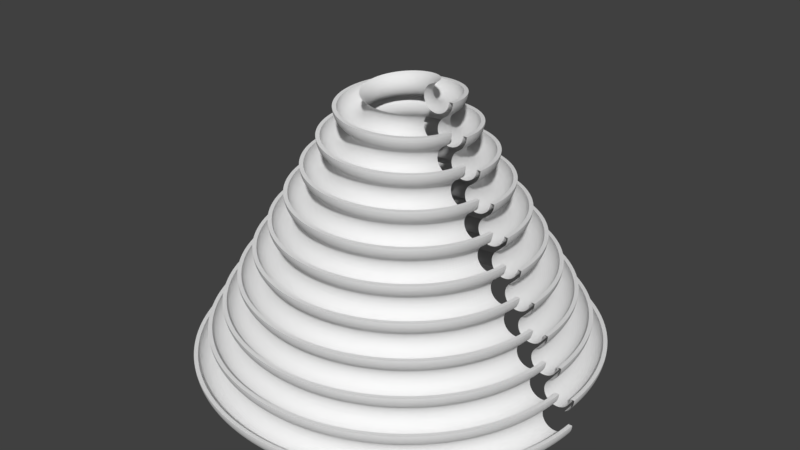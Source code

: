 # Source: round-slide.blend  (saved by Blender 2.78.0; exported with 4.5.12 LTS)
import bpy
from mathutils import Matrix  # noqa: F401  (used for matrix-valued properties, if any)

bpy.ops.wm.read_factory_settings(use_empty=True)
scene = bpy.context.scene
scene.name = 'Scene.001'

# ---- collections
col_collection_1_001 = bpy.data.collections.new('Collection 1.001'); scene.collection.children.link(col_collection_1_001)

# ---- world
world_world_001 = bpy.data.worlds.new('World.001'); scene.world = world_world_001
world_world_001.color = (0.05088, 0.05088, 0.05088)
world_world_001.use_sun_shadow = False
world_world_001.sun_shadow_jitter_overblur = 0.0
world_world_001.cycles.sampling_method = 'MANUAL'

# ---- meshes
me_cylinder_002 = bpy.data.meshes.new('Cylinder.002')
me_cylinder_002.from_pydata([(15.51, 0.5417, 80.91), (15.5, 1.907e-06, 80.95), (15.47, 0.5404, 80.32), (15.46, 1.907e-06, 80.36), (15.36, 0.5364, 79.74), (15.35, 1.907e-06, 79.78), (15.17, 0.5298, 79.19), (15.16, 1.907e-06, 79.23), (14.91, 0.5207, 78.66), (14.9, 1.907e-06, 78.7), (14.58, 0.5093, 78.17), (14.57, 1.907e-06, 78.21), (14.2, 0.4957, 77.73), (14.18, 1.907e-06, 77.77), (13.75, 0.4803, 77.34), (13.74, 1.907e-06, 77.38), (13.26, 0.4632, 77.01), (13.25, 1.907e-06, 77.05), (9.267, 0.3236, 83.94), (9.25, 1.907e-06, 83.98), (14.51, 0.5068, 80.91), (14.5, 1.907e-06, 80.95), (14.48, 0.5058, 80.45), (14.47, 1.907e-06, 80.49), (14.39, 0.5027, 80.0), (14.38, 1.907e-06, 80.04), (14.25, 0.4975, 79.57), (14.23, 1.907e-06, 79.61), (14.04, 0.4905, 79.16), (14.03, 1.907e-06, 79.2), (13.79, 0.4816, 78.78), (13.78, 1.907e-06, 78.82), (13.49, 0.471, 78.43), (13.47, 1.907e-06, 78.47), (13.14, 0.459, 78.13), (13.13, 1.907e-06, 78.17), (12.76, 0.4457, 77.88), (12.75, 1.907e-06, 77.92), (12.35, 0.4314, 77.68), (12.34, 1.907e-06, 77.71), (11.92, 0.4163, 77.53), (11.91, 1.907e-06, 77.57), (11.47, 0.4006, 77.44), (11.46, 1.907e-06, 77.48), (11.02, 0.3847, 77.41), (11.0, 1.907e-06, 77.45), (10.56, 0.3687, 77.44), (10.54, 1.907e-06, 77.48), (10.11, 0.3531, 77.53), (10.09, 1.907e-06, 77.57), (9.677, 0.3379, 77.68), (9.661, 1.907e-06, 77.71), (9.267, 0.3236, 77.88), (9.25, 1.907e-06, 77.92), (8.886, 0.3103, 78.13), (8.869, 1.907e-06, 78.17), (8.542, 0.2983, 78.43), (8.525, 1.907e-06, 78.47), (8.24, 0.2878, 78.78), (8.223, 1.907e-06, 78.82), (7.986, 0.2789, 79.16), (7.969, 1.907e-06, 79.2), (7.784, 0.2718, 79.57), (7.766, 1.907e-06, 79.61), (7.637, 0.2667, 80.0), (7.619, 1.907e-06, 80.04), (7.548, 0.2636, 80.45), (7.53, 1.907e-06, 80.49), (7.518, 0.2625, 80.91), (7.5, 1.907e-06, 80.95), (7.548, 0.2636, 81.37), (7.53, 1.907e-06, 81.4), (7.637, 0.2667, 81.81), (7.619, 1.907e-06, 81.85), (7.784, 0.2718, 82.25), (7.766, 1.907e-06, 82.29), (7.986, 0.2789, 82.66), (7.969, 1.907e-06, 82.7), (8.24, 0.2878, 83.04), (8.223, 1.907e-06, 83.08), (8.542, 0.2983, 83.38), (8.525, 1.907e-06, 83.42), (8.886, 0.3103, 83.69), (8.869, 1.907e-06, 83.72), (19.51, 0.6813, 73.98), (19.5, 2.861e-06, 74.02), (19.47, 0.68, 73.39), (19.46, 2.861e-06, 73.43), (19.36, 0.676, 72.82), (19.35, 2.861e-06, 72.85), (19.17, 0.6694, 72.26), (19.16, 2.861e-06, 72.3), (18.91, 0.6603, 71.73), (18.9, 2.861e-06, 71.77), (18.58, 0.6489, 71.24), (18.57, 2.861e-06, 71.28), (18.19, 0.6353, 70.8), (18.18, 2.861e-06, 70.84), (17.75, 0.6199, 70.41), (17.74, 2.861e-06, 70.45), (17.26, 0.6028, 70.08), (17.25, 2.861e-06, 70.12), (18.51, 0.6464, 73.98), (18.5, 1.907e-06, 74.02), (18.48, 0.6454, 73.52), (18.47, 2.861e-06, 73.56), (18.39, 0.6423, 73.07), (18.38, 2.861e-06, 73.11), (18.24, 0.6371, 72.64), (18.23, 2.861e-06, 72.68), (18.04, 0.6301, 72.23), (18.03, 2.861e-06, 72.27), (17.79, 0.6212, 71.85), (17.78, 2.861e-06, 71.89), (17.49, 0.6106, 71.51), (17.47, 2.861e-06, 71.54), (17.14, 0.5986, 71.2), (17.13, 2.861e-06, 71.24), (16.76, 0.5853, 70.95), (16.75, 2.861e-06, 70.99), (16.35, 0.571, 70.75), (16.34, 2.861e-06, 70.79), (15.92, 0.5559, 70.6), (15.91, 2.861e-06, 70.64), (15.47, 0.5402, 70.51), (15.46, 2.861e-06, 70.55), (15.01, 0.5243, 70.48), (15.0, 2.861e-06, 70.52), (14.56, 0.5083, 70.51), (14.54, 2.861e-06, 70.55), (14.11, 0.4927, 70.6), (14.09, 2.861e-06, 70.64), (13.67, 0.4775, 70.75), (13.66, 2.861e-06, 70.79), (13.26, 0.4632, 70.95), (13.25, 1.907e-06, 70.99), (12.88, 0.4499, 71.2), (12.87, 1.907e-06, 71.24), (12.54, 0.4379, 71.51), (12.53, 1.907e-06, 71.54), (12.24, 0.4274, 71.85), (12.22, 1.907e-06, 71.89), (11.98, 0.4185, 72.23), (11.97, 1.907e-06, 72.27), (11.78, 0.4114, 72.64), (11.77, 1.907e-06, 72.68), (11.63, 0.4063, 73.07), (11.62, 1.907e-06, 73.11), (11.55, 0.4032, 73.52), (11.53, 1.907e-06, 73.56), (11.52, 0.4021, 73.98), (11.5, 1.907e-06, 74.02), (11.55, 0.4032, 74.44), (11.53, 1.907e-06, 74.48), (11.63, 0.4063, 74.89), (11.62, 1.907e-06, 74.93), (11.78, 0.4114, 75.32), (11.77, 1.907e-06, 75.36), (11.98, 0.4185, 75.73), (11.97, 1.907e-06, 75.77), (12.24, 0.4274, 76.11), (12.22, 1.907e-06, 76.15), (12.54, 0.4379, 76.46), (12.53, 1.907e-06, 76.49), (12.88, 0.4499, 76.76), (12.87, 1.907e-06, 76.8), (23.51, 0.8209, 67.05), (23.5, 2.861e-06, 67.09), (23.47, 0.8196, 66.47), (23.46, 2.861e-06, 66.5), (23.35, 0.8156, 65.89), (23.35, 2.861e-06, 65.93), (23.17, 0.809, 65.33), (23.16, 2.861e-06, 65.37), (22.91, 0.7999, 64.8), (22.9, 2.861e-06, 64.84), (22.58, 0.7885, 64.31), (22.57, 2.861e-06, 64.35), (22.19, 0.7749, 63.87), (22.18, 2.861e-06, 63.91), (21.75, 0.7595, 63.48), (21.74, 2.861e-06, 63.52), (21.25, 2.861e-06, 63.19), (22.51, 0.786, 67.05), (22.5, 2.861e-06, 67.09), (22.48, 0.785, 66.6), (22.47, 2.861e-06, 66.63), (22.39, 0.7819, 66.15), (22.38, 2.861e-06, 66.19), (22.24, 0.7767, 65.71), (22.23, 2.861e-06, 65.75), (22.04, 0.7697, 65.3), (22.03, 2.861e-06, 65.34), (21.79, 0.7608, 64.92), (21.78, 2.861e-06, 64.96), (21.48, 0.7502, 64.58), (21.47, 2.861e-06, 64.62), (21.14, 0.7382, 64.28), (21.13, 2.861e-06, 64.31), (20.76, 0.7249, 64.02), (20.75, 2.861e-06, 64.06), (20.35, 0.7106, 63.82), (20.34, 2.861e-06, 63.86), (19.92, 0.6955, 63.67), (19.91, 2.861e-06, 63.71), (19.47, 0.6798, 63.58), (19.46, 2.861e-06, 63.62), (19.01, 0.6639, 63.55), (19.0, 2.861e-06, 63.59), (18.55, 0.6479, 63.58), (18.54, 2.861e-06, 63.62), (18.11, 0.6323, 63.67), (18.09, 2.861e-06, 63.71), (17.67, 0.6171, 63.82), (17.66, 2.861e-06, 63.86), (17.26, 0.6028, 64.02), (17.25, 2.861e-06, 64.06), (16.88, 0.5895, 64.28), (16.87, 2.861e-06, 64.31), (16.54, 0.5775, 64.58), (16.53, 2.861e-06, 64.62), (16.24, 0.567, 64.92), (16.22, 2.861e-06, 64.96), (15.98, 0.5581, 65.3), (15.97, 2.861e-06, 65.34), (15.78, 0.551, 65.71), (15.77, 2.861e-06, 65.75), (15.63, 0.5459, 66.15), (15.62, 2.861e-06, 66.19), (15.54, 0.5428, 66.6), (15.53, 2.861e-06, 66.63), (15.51, 0.5417, 67.05), (15.5, 2.861e-06, 67.09), (15.54, 0.5428, 67.51), (15.53, 2.861e-06, 67.55), (15.63, 0.5459, 67.96), (15.62, 2.861e-06, 68.0), (15.78, 0.551, 68.39), (15.77, 2.861e-06, 68.43), (15.98, 0.5581, 68.8), (15.97, 2.861e-06, 68.84), (16.24, 0.567, 69.18), (16.22, 2.861e-06, 69.22), (16.54, 0.5775, 69.53), (16.53, 2.861e-06, 69.57), (16.88, 0.5895, 69.83), (16.87, 2.861e-06, 69.87), (27.51, 0.9605, 60.12), (27.5, 2.861e-06, 60.16), (27.47, 0.9592, 59.54), (27.46, 2.861e-06, 59.58), (27.35, 0.9552, 58.96), (27.35, 2.861e-06, 59.0), (27.16, 0.9486, 58.4), (27.16, 2.861e-06, 58.44), (26.9, 0.9395, 57.87), (26.9, 2.861e-06, 57.91), (26.58, 0.9281, 57.38), (26.57, 2.861e-06, 57.42), (26.19, 0.9145, 56.94), (26.18, 2.861e-06, 56.98), (25.75, 0.8991, 56.55), (25.74, 2.861e-06, 56.59), (25.25, 2.861e-06, 56.27), (21.26, 0.7424, 63.16), (26.51, 0.9256, 60.12), (26.5, 2.861e-06, 60.16), (26.48, 0.9246, 59.67), (26.47, 2.861e-06, 59.71), (26.39, 0.9215, 59.22), (26.38, 2.861e-06, 59.26), (26.24, 0.9163, 58.78), (26.23, 2.861e-06, 58.82), (26.04, 0.9092, 58.37), (26.03, 2.861e-06, 58.41), (25.78, 0.9004, 57.99), (25.78, 2.861e-06, 58.03), (25.48, 0.8898, 57.65), (25.47, 2.861e-06, 57.69), (25.14, 0.8778, 57.35), (25.13, 2.861e-06, 57.39), (24.76, 0.8645, 57.09), (24.75, 2.861e-06, 57.13), (24.35, 0.8502, 56.89), (24.34, 2.861e-06, 56.93), (23.91, 0.8351, 56.74), (23.91, 2.861e-06, 56.78), (23.46, 0.8194, 56.65), (23.46, 2.861e-06, 56.69), (23.01, 0.8035, 56.62), (23.0, 2.861e-06, 56.66), (22.55, 0.7875, 56.65), (22.54, 2.861e-06, 56.69), (22.1, 0.7719, 56.74), (22.09, 2.861e-06, 56.78), (21.67, 0.7567, 56.89), (21.66, 2.861e-06, 56.93), (21.26, 0.7424, 57.09), (21.25, 2.861e-06, 57.13), (20.88, 0.7291, 57.35), (20.87, 2.861e-06, 57.39), (20.53, 0.7171, 57.65), (20.53, 2.861e-06, 57.69), (20.23, 0.7066, 57.99), (20.22, 2.861e-06, 58.03), (19.98, 0.6977, 58.37), (19.97, 2.861e-06, 58.41), (19.78, 0.6906, 58.78), (19.77, 2.861e-06, 58.82), (19.63, 0.6855, 59.22), (19.62, 2.861e-06, 59.26), (19.54, 0.6824, 59.67), (19.53, 2.861e-06, 59.71), (19.51, 0.6813, 60.12), (19.5, 2.861e-06, 60.16), (19.54, 0.6824, 60.58), (19.53, 2.861e-06, 60.62), (19.63, 0.6855, 61.03), (19.62, 2.861e-06, 61.07), (19.78, 0.6906, 61.46), (19.77, 2.861e-06, 61.5), (19.98, 0.6977, 61.87), (19.97, 2.861e-06, 61.91), (20.23, 0.7066, 62.26), (20.22, 2.861e-06, 62.29), (20.53, 0.7171, 62.6), (20.53, 2.861e-06, 62.64), (20.88, 0.7291, 62.9), (20.87, 2.861e-06, 62.94), (31.5, 1.1, 53.2), (31.5, 3.815e-06, 53.23), (31.46, 1.099, 52.61), (31.46, 3.815e-06, 52.65), (31.35, 1.095, 52.03), (31.35, 3.815e-06, 52.07), (31.16, 1.088, 51.47), (31.16, 3.815e-06, 51.51), (30.9, 1.079, 50.95), (30.9, 3.815e-06, 50.98), (30.57, 1.068, 50.46), (30.57, 3.815e-06, 50.5), (30.19, 1.054, 50.01), (30.18, 3.815e-06, 50.05), (29.74, 1.039, 49.63), (29.74, 3.815e-06, 49.66), (29.25, 1.022, 49.3), (25.26, 0.882, 56.23), (30.5, 1.065, 53.2), (30.5, 3.815e-06, 53.23), (30.47, 1.064, 52.74), (30.47, 3.815e-06, 52.78), (30.38, 1.061, 52.29), (30.38, 3.815e-06, 52.33), (30.24, 1.056, 51.86), (30.23, 3.815e-06, 51.9), (30.04, 1.049, 51.45), (30.03, 3.815e-06, 51.48), (29.78, 1.04, 51.07), (29.78, 3.815e-06, 51.1), (29.48, 1.029, 50.72), (29.47, 3.815e-06, 50.76), (29.14, 1.017, 50.42), (29.13, 3.815e-06, 50.46), (28.75, 1.004, 50.17), (28.75, 3.815e-06, 50.2), (28.34, 0.9898, 49.96), (28.34, 3.815e-06, 50.0), (27.91, 0.9747, 49.82), (27.91, 3.815e-06, 49.85), (27.46, 0.959, 49.73), (27.46, 3.815e-06, 49.76), (27.01, 0.9431, 49.7), (27.0, 3.815e-06, 49.73), (26.55, 0.9271, 49.73), (26.54, 3.815e-06, 49.76), (26.1, 0.9114, 49.82), (26.09, 3.815e-06, 49.85), (25.67, 0.8963, 49.96), (25.66, 3.815e-06, 50.0), (25.26, 0.882, 50.17), (25.25, 3.815e-06, 50.2), (24.88, 0.8687, 50.42), (24.87, 3.815e-06, 50.46), (24.53, 0.8567, 50.72), (24.53, 3.815e-06, 50.76), (24.23, 0.8462, 51.07), (24.22, 3.815e-06, 51.1), (23.98, 0.8373, 51.45), (23.97, 3.815e-06, 51.48), (23.77, 0.8302, 51.86), (23.77, 2.861e-06, 51.9), (23.63, 0.8251, 52.29), (23.62, 2.861e-06, 52.33), (23.54, 0.822, 52.74), (23.53, 2.861e-06, 52.78), (23.51, 0.8209, 53.2), (23.5, 2.861e-06, 53.23), (23.54, 0.822, 53.65), (23.53, 2.861e-06, 53.69), (23.63, 0.8251, 54.1), (23.62, 2.861e-06, 54.14), (23.77, 0.8302, 54.54), (23.77, 2.861e-06, 54.57), (23.98, 0.8373, 54.95), (23.97, 2.861e-06, 54.98), (24.23, 0.8462, 55.33), (24.22, 2.861e-06, 55.37), (24.53, 0.8567, 55.67), (24.53, 2.861e-06, 55.71), (24.88, 0.8687, 55.97), (24.87, 2.861e-06, 56.01), (35.5, 1.24, 46.27), (35.5, 3.815e-06, 46.31), (35.46, 1.238, 45.68), (35.46, 3.815e-06, 45.72), (35.35, 1.234, 45.1), (35.35, 3.815e-06, 45.14), (35.16, 1.228, 44.55), (35.16, 3.815e-06, 44.58), (34.9, 1.219, 44.02), (34.9, 3.815e-06, 44.06), (34.57, 1.207, 43.53), (34.57, 3.815e-06, 43.57), (34.18, 1.194, 43.09), (34.18, 3.815e-06, 43.12), (33.74, 1.178, 42.7), (33.74, 3.815e-06, 42.74), (29.25, 3.815e-06, 49.34), (34.5, 1.205, 46.27), (34.5, 3.815e-06, 46.31), (34.47, 1.204, 45.81), (34.47, 3.815e-06, 45.85), (34.38, 1.201, 45.36), (34.38, 3.815e-06, 45.4), (34.23, 1.196, 44.93), (34.23, 3.815e-06, 44.97), (34.03, 1.188, 44.52), (34.03, 3.815e-06, 44.56), (33.78, 1.18, 44.14), (33.78, 3.815e-06, 44.18), (33.48, 1.169, 43.79), (33.47, 3.815e-06, 43.83), (33.13, 1.157, 43.49), (33.13, 3.815e-06, 43.53), (32.75, 1.144, 43.24), (32.75, 3.815e-06, 43.28), (32.34, 1.129, 43.03), (32.34, 3.815e-06, 43.07), (31.91, 1.114, 42.89), (31.91, 3.815e-06, 42.93), (31.46, 1.099, 42.8), (31.46, 3.815e-06, 42.84), (31.0, 1.083, 42.77), (31.0, 3.815e-06, 42.81), (30.55, 1.067, 42.8), (30.54, 3.815e-06, 42.84), (30.1, 1.051, 42.89), (30.09, 3.815e-06, 42.93), (29.66, 1.036, 43.03), (29.66, 3.815e-06, 43.07), (29.25, 1.022, 43.24), (29.25, 3.815e-06, 43.28), (28.87, 1.008, 43.49), (28.87, 3.815e-06, 43.53), (28.53, 0.9963, 43.79), (28.53, 3.815e-06, 43.83), (28.23, 0.9858, 44.14), (28.22, 3.815e-06, 44.18), (27.97, 0.9769, 44.52), (27.97, 3.815e-06, 44.56), (27.77, 0.9698, 44.93), (27.77, 3.815e-06, 44.97), (27.62, 0.9647, 45.36), (27.62, 3.815e-06, 45.4), (27.54, 0.9616, 45.81), (27.53, 3.815e-06, 45.85), (27.51, 0.9605, 46.27), (27.5, 3.815e-06, 46.31), (27.54, 0.9616, 46.72), (27.53, 3.815e-06, 46.76), (27.62, 0.9647, 47.17), (27.62, 3.815e-06, 47.21), (27.77, 0.9698, 47.61), (27.77, 3.815e-06, 47.65), (27.97, 0.9769, 48.02), (27.97, 3.815e-06, 48.06), (28.23, 0.9858, 48.4), (28.22, 3.815e-06, 48.44), (28.53, 0.9963, 48.74), (28.53, 3.815e-06, 48.78), (28.87, 1.008, 49.04), (28.87, 3.815e-06, 49.08), (39.5, 1.379, 39.34), (39.5, 3.815e-06, 39.38), (39.46, 1.378, 38.75), (39.46, 3.815e-06, 38.79), (39.34, 1.374, 38.18), (39.35, 3.815e-06, 38.21), (39.16, 1.367, 37.62), (39.16, 3.815e-06, 37.66), (38.9, 1.358, 37.09), (38.9, 3.815e-06, 37.13), (38.57, 1.347, 36.6), (38.57, 3.815e-06, 36.64), (38.18, 1.333, 36.16), (38.18, 3.815e-06, 36.2), (37.74, 1.318, 35.77), (37.74, 3.815e-06, 35.81), (37.25, 3.815e-06, 35.48), (33.25, 1.161, 42.37), (33.25, 3.815e-06, 42.41), (38.5, 1.344, 39.34), (38.5, 3.815e-06, 39.38), (38.47, 1.343, 38.88), (38.47, 3.815e-06, 38.92), (38.38, 1.34, 38.43), (38.38, 3.815e-06, 38.47), (38.23, 1.335, 38.0), (38.23, 3.815e-06, 38.04), (38.03, 1.328, 37.59), (38.03, 3.815e-06, 37.63), (37.78, 1.319, 37.21), (37.78, 3.815e-06, 37.25), (37.47, 1.309, 36.86), (37.47, 3.815e-06, 36.9), (37.13, 1.297, 36.56), (37.13, 3.815e-06, 36.6), (36.75, 1.283, 36.31), (36.75, 3.815e-06, 36.35), (36.34, 1.269, 36.11), (36.34, 3.815e-06, 36.14), (35.91, 1.254, 35.96), (35.91, 3.815e-06, 36.0), (35.46, 1.238, 35.87), (35.46, 3.815e-06, 35.91), (35.0, 1.222, 35.84), (35.0, 3.815e-06, 35.88), (34.54, 1.206, 35.87), (34.54, 3.815e-06, 35.91), (34.1, 1.191, 35.96), (34.09, 3.815e-06, 36.0), (33.66, 1.176, 36.11), (33.66, 3.815e-06, 36.14), (33.25, 1.161, 36.31), (33.25, 3.815e-06, 36.35), (32.87, 1.148, 36.56), (32.87, 3.815e-06, 36.6), (32.53, 1.136, 36.86), (32.53, 3.815e-06, 36.9), (32.23, 1.125, 37.21), (32.22, 3.815e-06, 37.25), (31.97, 1.116, 37.59), (31.97, 3.815e-06, 37.63), (31.77, 1.109, 38.0), (31.77, 3.815e-06, 38.04), (31.62, 1.104, 38.43), (31.62, 3.815e-06, 38.47), (31.53, 1.101, 38.88), (31.53, 3.815e-06, 38.92), (31.5, 1.1, 39.34), (31.5, 3.815e-06, 39.38), (31.53, 1.101, 39.8), (31.53, 3.815e-06, 39.84), (31.62, 1.104, 40.25), (31.62, 3.815e-06, 40.28), (31.77, 1.109, 40.68), (31.77, 3.815e-06, 40.72), (31.97, 1.116, 41.09), (31.97, 3.815e-06, 41.13), (32.23, 1.125, 41.47), (32.22, 3.815e-06, 41.51), (32.53, 1.136, 41.81), (32.53, 3.815e-06, 41.85), (32.87, 1.148, 42.12), (32.87, 3.815e-06, 42.15), (43.5, 1.519, 32.41), (43.5, 4.768e-06, 32.45), (43.46, 1.518, 31.82), (43.46, 4.768e-06, 31.86), (43.34, 1.514, 31.25), (43.35, 4.768e-06, 31.29), (43.15, 1.507, 30.69), (43.16, 4.768e-06, 30.73), (42.89, 1.498, 30.16), (42.9, 4.768e-06, 30.2), (42.57, 1.486, 29.67), (42.57, 4.768e-06, 29.71), (42.18, 1.473, 29.23), (42.18, 4.768e-06, 29.27), (41.74, 1.457, 28.84), (41.74, 4.768e-06, 28.88), (41.25, 1.44, 28.51), (37.25, 1.301, 35.44), (42.5, 1.484, 32.41), (42.5, 4.768e-06, 32.45), (42.47, 1.483, 31.95), (42.47, 4.768e-06, 31.99), (42.38, 1.48, 31.51), (42.38, 4.768e-06, 31.54), (42.23, 1.475, 31.07), (42.23, 4.768e-06, 31.11), (42.03, 1.468, 30.66), (42.03, 4.768e-06, 30.7), (41.77, 1.459, 30.28), (41.78, 4.768e-06, 30.32), (41.47, 1.448, 29.94), (41.47, 4.768e-06, 29.98), (41.13, 1.436, 29.63), (41.13, 4.768e-06, 29.67), (40.75, 1.423, 29.38), (40.75, 4.768e-06, 29.42), (40.34, 1.409, 29.18), (40.34, 4.768e-06, 29.22), (39.9, 1.393, 29.03), (39.91, 4.768e-06, 29.07), (39.46, 1.378, 28.94), (39.46, 4.768e-06, 28.98), (39.0, 1.362, 28.91), (39.0, 4.768e-06, 28.95), (38.54, 1.346, 28.94), (38.54, 4.768e-06, 28.98), (38.09, 1.33, 29.03), (38.09, 4.768e-06, 29.07), (37.66, 1.315, 29.18), (37.66, 4.768e-06, 29.22), (37.25, 1.301, 29.38), (37.25, 4.768e-06, 29.42), (36.87, 1.287, 29.63), (36.87, 4.768e-06, 29.67), (36.53, 1.275, 29.94), (36.53, 4.768e-06, 29.98), (36.22, 1.265, 30.28), (36.22, 4.768e-06, 30.32), (35.97, 1.256, 30.66), (35.97, 4.768e-06, 30.7), (35.77, 1.249, 31.07), (35.77, 4.768e-06, 31.11), (35.62, 1.244, 31.51), (35.62, 4.768e-06, 31.54), (35.53, 1.241, 31.95), (35.53, 4.768e-06, 31.99), (35.5, 1.24, 32.41), (35.5, 4.768e-06, 32.45), (35.53, 1.241, 32.87), (35.53, 4.768e-06, 32.91), (35.62, 1.244, 33.32), (35.62, 3.815e-06, 33.36), (35.77, 1.249, 33.75), (35.77, 3.815e-06, 33.79), (35.97, 1.256, 34.16), (35.97, 3.815e-06, 34.2), (36.22, 1.265, 34.54), (36.22, 3.815e-06, 34.58), (36.53, 1.275, 34.89), (36.53, 3.815e-06, 34.92), (36.87, 1.287, 35.19), (36.87, 3.815e-06, 35.23), (47.49, 1.659, 25.48), (47.5, 4.768e-06, 25.52), (47.45, 1.657, 24.9), (47.46, 4.768e-06, 24.93), (47.34, 1.653, 24.32), (47.35, 4.768e-06, 24.36), (47.15, 1.647, 23.76), (47.16, 4.768e-06, 23.8), (46.89, 1.637, 23.23), (46.9, 4.768e-06, 23.27), (46.56, 1.626, 22.74), (46.57, 4.768e-06, 22.78), (46.18, 1.613, 22.3), (46.18, 4.768e-06, 22.34), (45.73, 1.597, 21.91), (45.74, 4.768e-06, 21.95), (45.24, 1.58, 21.59), (45.25, 4.768e-06, 21.62), (41.25, 4.768e-06, 28.55), (46.49, 1.624, 25.48), (46.5, 4.768e-06, 25.52), (46.46, 1.623, 25.03), (46.47, 4.768e-06, 25.06), (46.37, 1.619, 24.58), (46.38, 4.768e-06, 24.62), (46.23, 1.614, 24.14), (46.23, 4.768e-06, 24.18), (46.03, 1.607, 23.73), (46.03, 4.768e-06, 23.77), (45.77, 1.598, 23.35), (45.78, 4.768e-06, 23.39), (45.47, 1.588, 23.01), (45.47, 4.768e-06, 23.05), (45.13, 1.576, 22.71), (45.13, 4.768e-06, 22.75), (44.74, 1.563, 22.45), (44.75, 4.768e-06, 22.49), (44.33, 1.548, 22.25), (44.34, 4.768e-06, 22.29), (43.9, 1.533, 22.1), (43.91, 4.768e-06, 22.14), (43.45, 1.517, 22.01), (43.46, 4.768e-06, 22.05), (43.0, 1.501, 21.98), (43.0, 4.768e-06, 22.02), (42.54, 1.486, 22.01), (42.54, 4.768e-06, 22.05), (42.09, 1.47, 22.1), (42.09, 4.768e-06, 22.14), (41.66, 1.455, 22.25), (41.66, 4.768e-06, 22.29), (41.25, 1.44, 22.45), (41.25, 4.768e-06, 22.49), (40.87, 1.427, 22.71), (40.87, 4.768e-06, 22.75), (40.52, 1.415, 23.01), (40.53, 4.768e-06, 23.05), (40.22, 1.405, 23.35), (40.22, 4.768e-06, 23.39), (39.97, 1.396, 23.73), (39.97, 4.768e-06, 23.77), (39.76, 1.389, 24.14), (39.77, 4.768e-06, 24.18), (39.62, 1.383, 24.58), (39.62, 4.768e-06, 24.62), (39.53, 1.38, 25.03), (39.53, 4.768e-06, 25.06), (39.5, 1.379, 25.48), (39.5, 4.768e-06, 25.52), (39.53, 1.38, 25.94), (39.53, 4.768e-06, 25.98), (39.62, 1.383, 26.39), (39.62, 4.768e-06, 26.43), (39.76, 1.389, 26.82), (39.77, 4.768e-06, 26.86), (39.97, 1.396, 27.23), (39.97, 4.768e-06, 27.27), (40.22, 1.405, 27.61), (40.22, 4.768e-06, 27.65), (40.52, 1.415, 27.96), (40.53, 4.768e-06, 28.0), (40.87, 1.427, 28.26), (40.87, 4.768e-06, 28.3), (51.49, 1.798, 18.56), (51.5, 4.768e-06, 18.59), (51.45, 1.797, 17.97), (51.46, 4.768e-06, 18.01), (51.34, 1.793, 17.39), (51.35, 4.768e-06, 17.43), (51.15, 1.786, 16.83), (51.16, 5.722e-06, 16.87), (50.89, 1.777, 16.31), (50.9, 5.722e-06, 16.34), (50.56, 1.766, 15.82), (50.57, 5.722e-06, 15.85), (50.17, 1.752, 15.37), (50.18, 5.722e-06, 15.41), (49.73, 1.737, 14.99), (49.74, 5.722e-06, 15.02), (49.24, 1.72, 14.66), (49.25, 5.722e-06, 14.7), (50.49, 1.763, 18.56), (50.5, 4.768e-06, 18.59), (50.46, 1.762, 18.1), (50.47, 4.768e-06, 18.14), (50.37, 1.759, 17.65), (50.38, 4.768e-06, 17.69), (50.23, 1.754, 17.22), (50.23, 4.768e-06, 17.25), (50.02, 1.747, 16.81), (50.03, 4.768e-06, 16.84), (49.77, 1.738, 16.42), (49.78, 4.768e-06, 16.46), (49.47, 1.727, 16.08), (49.47, 4.768e-06, 16.12), (49.12, 1.715, 15.78), (49.13, 4.768e-06, 15.82), (48.74, 1.702, 15.52), (48.75, 4.768e-06, 15.56), (48.33, 1.688, 15.32), (48.34, 4.768e-06, 15.36), (47.9, 1.673, 15.17), (47.91, 4.768e-06, 15.21), (47.45, 1.657, 15.09), (47.46, 4.768e-06, 15.12), (46.99, 1.641, 15.06), (47.0, 4.768e-06, 15.09), (46.54, 1.625, 15.09), (46.54, 4.768e-06, 15.12), (46.09, 1.609, 15.17), (46.09, 4.768e-06, 15.21), (45.66, 1.594, 15.32), (45.66, 4.768e-06, 15.36), (45.24, 1.58, 15.52), (45.25, 4.768e-06, 15.56), (44.86, 1.567, 15.78), (44.87, 4.768e-06, 15.82), (44.52, 1.555, 16.08), (44.53, 4.768e-06, 16.12), (44.22, 1.544, 16.42), (44.22, 4.768e-06, 16.46), (43.96, 1.535, 16.81), (43.97, 4.768e-06, 16.84), (43.76, 1.528, 17.22), (43.77, 4.768e-06, 17.25), (43.61, 1.523, 17.65), (43.62, 4.768e-06, 17.69), (43.53, 1.52, 18.1), (43.53, 4.768e-06, 18.14), (43.5, 1.519, 18.56), (43.5, 4.768e-06, 18.59), (43.53, 1.52, 19.01), (43.53, 4.768e-06, 19.05), (43.61, 1.523, 19.46), (43.62, 4.768e-06, 19.5), (43.76, 1.528, 19.89), (43.77, 4.768e-06, 19.93), (43.96, 1.535, 20.31), (43.97, 4.768e-06, 20.34), (44.22, 1.544, 20.69), (44.22, 4.768e-06, 20.72), (44.52, 1.555, 21.03), (44.53, 4.768e-06, 21.07), (44.86, 1.567, 21.33), (44.87, 4.768e-06, 21.37)], [], [(0, 1, 3, 2), (2, 3, 5, 4), (4, 5, 7, 6), (6, 7, 9, 8), (8, 9, 11, 10), (10, 11, 13, 12), (12, 13, 15, 14), (14, 15, 17, 16), (0, 20, 21, 1), (20, 21, 23, 22), (22, 23, 25, 24), (24, 25, 27, 26), (26, 27, 29, 28), (28, 29, 31, 30), (30, 31, 33, 32), (32, 33, 35, 34), (34, 35, 37, 36), (36, 37, 39, 38), (38, 39, 41, 40), (40, 41, 43, 42), (42, 43, 45, 44), (44, 45, 47, 46), (46, 47, 49, 48), (48, 49, 51, 50), (50, 51, 53, 52), (52, 53, 55, 54), (54, 55, 57, 56), (56, 57, 59, 58), (58, 59, 61, 60), (60, 61, 63, 62), (62, 63, 65, 64), (64, 65, 67, 66), (66, 67, 69, 68), (68, 69, 71, 70), (70, 71, 73, 72), (72, 73, 75, 74), (74, 75, 77, 76), (76, 77, 79, 78), (78, 79, 81, 80), (80, 81, 83, 82), (82, 83, 19, 18), (84, 85, 87, 86), (86, 87, 89, 88), (88, 89, 91, 90), (90, 91, 93, 92), (92, 93, 95, 94), (94, 95, 97, 96), (96, 97, 99, 98), (98, 99, 101, 100), (84, 102, 103, 85), (102, 103, 105, 104), (104, 105, 107, 106), (106, 107, 109, 108), (108, 109, 111, 110), (110, 111, 113, 112), (112, 113, 115, 114), (114, 115, 117, 116), (116, 117, 119, 118), (118, 119, 121, 120), (120, 121, 123, 122), (122, 123, 125, 124), (124, 125, 127, 126), (126, 127, 129, 128), (128, 129, 131, 130), (130, 131, 133, 132), (132, 133, 135, 134), (134, 135, 137, 136), (136, 137, 139, 138), (138, 139, 141, 140), (140, 141, 143, 142), (142, 143, 145, 144), (144, 145, 147, 146), (146, 147, 149, 148), (148, 149, 151, 150), (150, 151, 153, 152), (152, 153, 155, 154), (154, 155, 157, 156), (156, 157, 159, 158), (158, 159, 161, 160), (160, 161, 163, 162), (162, 163, 165, 164), (164, 165, 17, 16), (166, 167, 169, 168), (168, 169, 171, 170), (170, 171, 173, 172), (172, 173, 175, 174), (174, 175, 177, 176), (176, 177, 179, 178), (178, 179, 181, 180), (180, 181, 182, 264), (166, 183, 184, 167), (183, 184, 186, 185), (185, 186, 188, 187), (187, 188, 190, 189), (189, 190, 192, 191), (191, 192, 194, 193), (193, 194, 196, 195), (195, 196, 198, 197), (197, 198, 200, 199), (199, 200, 202, 201), (201, 202, 204, 203), (203, 204, 206, 205), (205, 206, 208, 207), (207, 208, 210, 209), (209, 210, 212, 211), (211, 212, 214, 213), (213, 214, 216, 215), (215, 216, 218, 217), (217, 218, 220, 219), (219, 220, 222, 221), (221, 222, 224, 223), (223, 224, 226, 225), (225, 226, 228, 227), (227, 228, 230, 229), (229, 230, 232, 231), (231, 232, 234, 233), (233, 234, 236, 235), (235, 236, 238, 237), (237, 238, 240, 239), (239, 240, 242, 241), (241, 242, 244, 243), (243, 244, 246, 245), (245, 246, 101, 100), (247, 248, 250, 249), (249, 250, 252, 251), (251, 252, 254, 253), (253, 254, 256, 255), (255, 256, 258, 257), (257, 258, 260, 259), (259, 260, 262, 261), (261, 262, 263, 346), (247, 265, 266, 248), (265, 266, 268, 267), (267, 268, 270, 269), (269, 270, 272, 271), (271, 272, 274, 273), (273, 274, 276, 275), (275, 276, 278, 277), (277, 278, 280, 279), (279, 280, 282, 281), (281, 282, 284, 283), (283, 284, 286, 285), (285, 286, 288, 287), (287, 288, 290, 289), (289, 290, 292, 291), (291, 292, 294, 293), (293, 294, 296, 295), (295, 296, 298, 297), (297, 298, 300, 299), (299, 300, 302, 301), (301, 302, 304, 303), (303, 304, 306, 305), (305, 306, 308, 307), (307, 308, 310, 309), (309, 310, 312, 311), (311, 312, 314, 313), (313, 314, 316, 315), (315, 316, 318, 317), (317, 318, 320, 319), (319, 320, 322, 321), (321, 322, 324, 323), (323, 324, 326, 325), (325, 326, 328, 327), (327, 328, 182, 264), (329, 330, 332, 331), (331, 332, 334, 333), (333, 334, 336, 335), (335, 336, 338, 337), (337, 338, 340, 339), (339, 340, 342, 341), (341, 342, 344, 343), (343, 344, 427, 345), (329, 347, 348, 330), (347, 348, 350, 349), (349, 350, 352, 351), (351, 352, 354, 353), (353, 354, 356, 355), (355, 356, 358, 357), (357, 358, 360, 359), (359, 360, 362, 361), (361, 362, 364, 363), (363, 364, 366, 365), (365, 366, 368, 367), (367, 368, 370, 369), (369, 370, 372, 371), (371, 372, 374, 373), (373, 374, 376, 375), (375, 376, 378, 377), (377, 378, 380, 379), (379, 380, 382, 381), (381, 382, 384, 383), (383, 384, 386, 385), (385, 386, 388, 387), (387, 388, 390, 389), (389, 390, 392, 391), (391, 392, 394, 393), (393, 394, 396, 395), (395, 396, 398, 397), (397, 398, 400, 399), (399, 400, 402, 401), (401, 402, 404, 403), (403, 404, 406, 405), (405, 406, 408, 407), (407, 408, 410, 409), (409, 410, 263, 346), (411, 412, 414, 413), (413, 414, 416, 415), (415, 416, 418, 417), (417, 418, 420, 419), (419, 420, 422, 421), (421, 422, 424, 423), (423, 424, 426, 425), (425, 426, 510, 509), (411, 428, 429, 412), (428, 429, 431, 430), (430, 431, 433, 432), (432, 433, 435, 434), (434, 435, 437, 436), (436, 437, 439, 438), (438, 439, 441, 440), (440, 441, 443, 442), (442, 443, 445, 444), (444, 445, 447, 446), (446, 447, 449, 448), (448, 449, 451, 450), (450, 451, 453, 452), (452, 453, 455, 454), (454, 455, 457, 456), (456, 457, 459, 458), (458, 459, 461, 460), (460, 461, 463, 462), (462, 463, 465, 464), (464, 465, 467, 466), (466, 467, 469, 468), (468, 469, 471, 470), (470, 471, 473, 472), (472, 473, 475, 474), (474, 475, 477, 476), (476, 477, 479, 478), (478, 479, 481, 480), (480, 481, 483, 482), (482, 483, 485, 484), (484, 485, 487, 486), (486, 487, 489, 488), (488, 489, 491, 490), (490, 491, 427, 345), (492, 493, 495, 494), (494, 495, 497, 496), (496, 497, 499, 498), (498, 499, 501, 500), (500, 501, 503, 502), (502, 503, 505, 504), (504, 505, 507, 506), (506, 507, 508, 592), (492, 511, 512, 493), (511, 512, 514, 513), (513, 514, 516, 515), (515, 516, 518, 517), (517, 518, 520, 519), (519, 520, 522, 521), (521, 522, 524, 523), (523, 524, 526, 525), (525, 526, 528, 527), (527, 528, 530, 529), (529, 530, 532, 531), (531, 532, 534, 533), (533, 534, 536, 535), (535, 536, 538, 537), (537, 538, 540, 539), (539, 540, 542, 541), (541, 542, 544, 543), (543, 544, 546, 545), (545, 546, 548, 547), (547, 548, 550, 549), (549, 550, 552, 551), (551, 552, 554, 553), (553, 554, 556, 555), (555, 556, 558, 557), (557, 558, 560, 559), (559, 560, 562, 561), (561, 562, 564, 563), (563, 564, 566, 565), (565, 566, 568, 567), (567, 568, 570, 569), (569, 570, 572, 571), (571, 572, 574, 573), (573, 574, 510, 509), (575, 576, 578, 577), (577, 578, 580, 579), (579, 580, 582, 581), (581, 582, 584, 583), (583, 584, 586, 585), (585, 586, 588, 587), (587, 588, 590, 589), (589, 590, 675, 591), (575, 593, 594, 576), (593, 594, 596, 595), (595, 596, 598, 597), (597, 598, 600, 599), (599, 600, 602, 601), (601, 602, 604, 603), (603, 604, 606, 605), (605, 606, 608, 607), (607, 608, 610, 609), (609, 610, 612, 611), (611, 612, 614, 613), (613, 614, 616, 615), (615, 616, 618, 617), (617, 618, 620, 619), (619, 620, 622, 621), (621, 622, 624, 623), (623, 624, 626, 625), (625, 626, 628, 627), (627, 628, 630, 629), (629, 630, 632, 631), (631, 632, 634, 633), (633, 634, 636, 635), (635, 636, 638, 637), (637, 638, 640, 639), (639, 640, 642, 641), (641, 642, 644, 643), (643, 644, 646, 645), (645, 646, 648, 647), (647, 648, 650, 649), (649, 650, 652, 651), (651, 652, 654, 653), (653, 654, 656, 655), (655, 656, 508, 592), (657, 658, 660, 659), (659, 660, 662, 661), (661, 662, 664, 663), (663, 664, 666, 665), (665, 666, 668, 667), (667, 668, 670, 669), (669, 670, 672, 671), (671, 672, 674, 673), (657, 676, 677, 658), (676, 677, 679, 678), (678, 679, 681, 680), (680, 681, 683, 682), (682, 683, 685, 684), (684, 685, 687, 686), (686, 687, 689, 688), (688, 689, 691, 690), (690, 691, 693, 692), (692, 693, 695, 694), (694, 695, 697, 696), (696, 697, 699, 698), (698, 699, 701, 700), (700, 701, 703, 702), (702, 703, 705, 704), (704, 705, 707, 706), (706, 707, 709, 708), (708, 709, 711, 710), (710, 711, 713, 712), (712, 713, 715, 714), (714, 715, 717, 716), (716, 717, 719, 718), (718, 719, 721, 720), (720, 721, 723, 722), (722, 723, 725, 724), (724, 725, 727, 726), (726, 727, 729, 728), (728, 729, 731, 730), (730, 731, 733, 732), (732, 733, 735, 734), (734, 735, 737, 736), (736, 737, 739, 738), (738, 739, 675, 591), (740, 741, 743, 742), (742, 743, 745, 744), (744, 745, 747, 746), (746, 747, 749, 748), (748, 749, 751, 750), (750, 751, 753, 752), (752, 753, 755, 754), (754, 755, 757, 756), (740, 758, 759, 741), (758, 759, 761, 760), (760, 761, 763, 762), (762, 763, 765, 764), (764, 765, 767, 766), (766, 767, 769, 768), (768, 769, 771, 770), (770, 771, 773, 772), (772, 773, 775, 774), (774, 775, 777, 776), (776, 777, 779, 778), (778, 779, 781, 780), (780, 781, 783, 782), (782, 783, 785, 784), (784, 785, 787, 786), (786, 787, 789, 788), (788, 789, 791, 790), (790, 791, 793, 792), (792, 793, 795, 794), (794, 795, 797, 796), (796, 797, 799, 798), (798, 799, 801, 800), (800, 801, 803, 802), (802, 803, 805, 804), (804, 805, 807, 806), (806, 807, 809, 808), (808, 809, 811, 810), (810, 811, 813, 812), (812, 813, 815, 814), (814, 815, 817, 816), (816, 817, 819, 818), (818, 819, 821, 820), (820, 821, 674, 673)])
me_cylinder_002.use_remesh_preserve_volume = False
me_cylinder_002.use_remesh_preserve_attributes = False
me_cylinder_002.use_mirror_vertex_groups = False
me_cylinder_002.update()

# ---- objects
ob_empty = bpy.data.objects.new('Empty', None)
ob_cylinder_000 = bpy.data.objects.new('Cylinder.000', me_cylinder_002)

# ---- transforms, parenting, visibility, modifiers, constraints
ob_empty.location = (0.02222, 0.0, -0.03849)
ob_empty.rotation_euler = (0.0, -0.0, 0.03491)
ob_empty.empty_display_size = 10.0
ob_empty.empty_image_offset = (0.0, 0.0)
ob_empty.lineart.crease_threshold = 0.0
ob_cylinder_000.location = (0.0, 0.0, 0.0)
ob_cylinder_000.lineart.crease_threshold = 0.0
_m = ob_cylinder_000.modifiers.new('Array', 'ARRAY')
_m.count = 180
_m.constant_offset_displace = (0.0, 0.1, 0.0)
_m.use_relative_offset = False
_m.use_merge_vertices = True
_m.use_merge_vertices_cap = True
_m.use_object_offset = True
_m.offset_object = ob_empty

# ---- collection membership
col_collection_1_001.objects.link(ob_empty)
col_collection_1_001.objects.link(ob_cylinder_000)

# ---- scene / render settings (as saved in the file)
scene.frame_start = 1; scene.frame_end = 250; scene.frame_set(1)
scene.render.engine = 'BLENDER_EEVEE_NEXT'
scene.render.resolution_percentage = 50
scene.render.dither_intensity = 0.0
scene.cycles.use_denoising = False
scene.cycles.samples = 128
scene.cycles.sampling_pattern = 'TABULATED_SOBOL'
scene.cycles.light_sampling_threshold = 0.0
scene.cycles.use_adaptive_sampling = False
scene.cycles.use_light_tree = False
scene.cycles.blur_glossy = 0.0
scene.cycles.sample_clamp_indirect = 0.0
scene.view_settings.view_transform = 'Standard'
scene.unit_settings.scale_length = 0.001
bpy.context.view_layer.update()

# ---- added for rendering (the .blend has no active camera and no usable light): camera, sun
cam_auto = bpy.data.cameras.new('AutoCamera')
cam_auto.lens = 50.0
cam_auto.sensor_width = 36.0
cam_auto.clip_end = 2668.95
ob_auto_camera = bpy.data.objects.new('AutoCamera', cam_auto)
scene.collection.objects.link(ob_auto_camera)
ob_auto_camera.location = (152.089, -181.857, 167.535)
ob_auto_camera.rotation_euler = (1.09748, -7.21219e-08, 0.694738)
scene.camera = ob_auto_camera
light_auto_sun = bpy.data.lights.new('AutoSun', 'SUN')
light_auto_sun.energy = 3.0
light_auto_sun.angle = 0.0523599
ob_auto_sun = bpy.data.objects.new('AutoSun', light_auto_sun)
scene.collection.objects.link(ob_auto_sun)
ob_auto_sun.rotation_euler = (0.872665, 0.174533, 0.523599)
bpy.context.view_layer.update()
